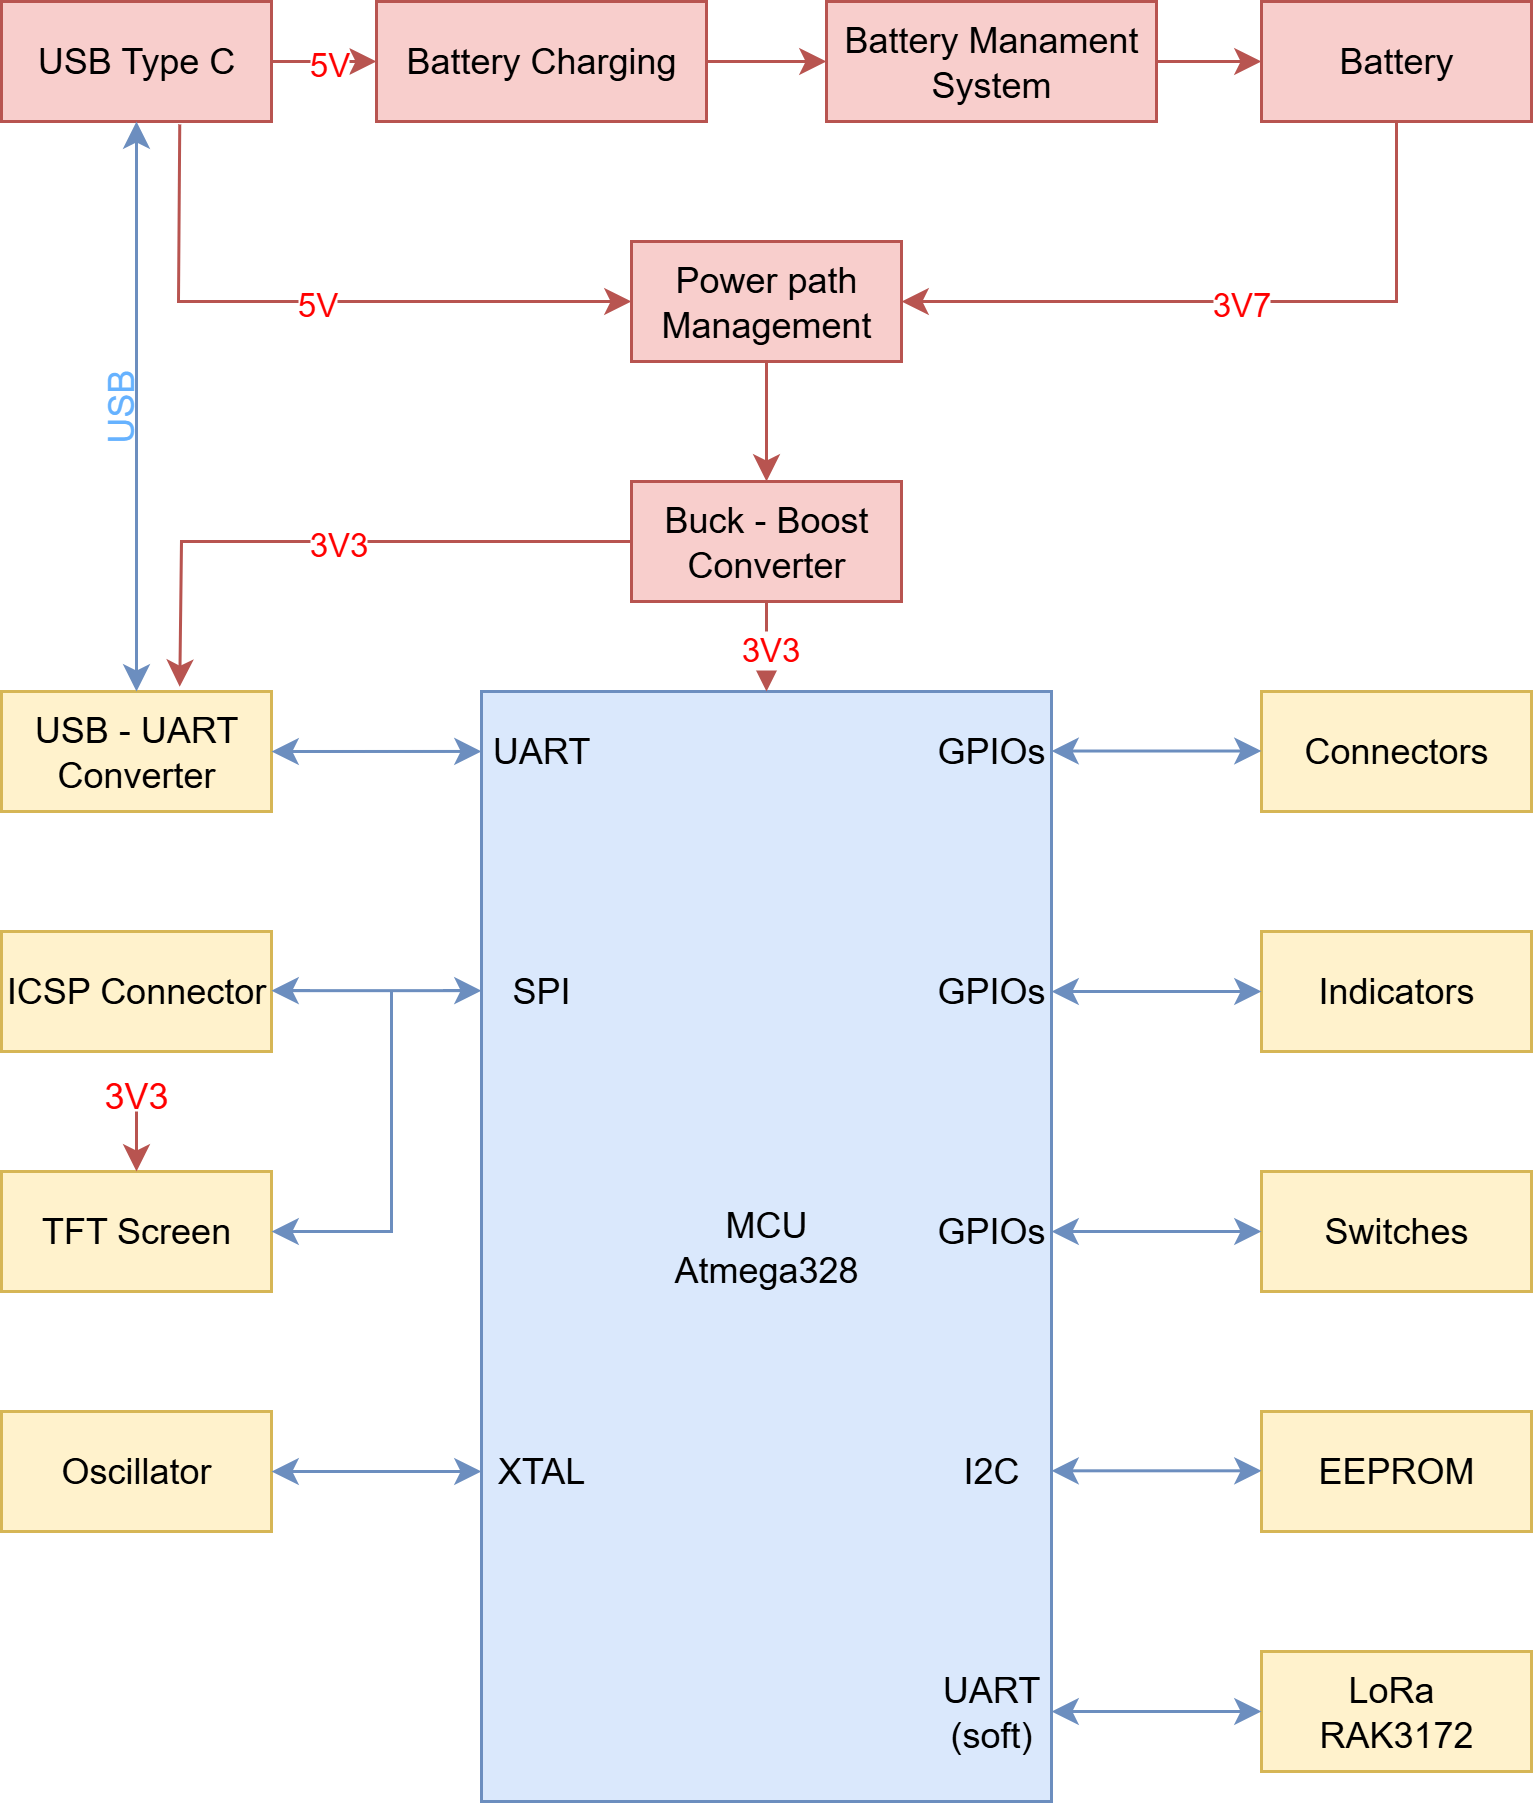

The diagram above was exported from draw.io. Its source (the exported page's mxGraphModel, read from the mxfile embedded in the PNG):
<mxGraphModel dx="786" dy="516" grid="1" gridSize="10" guides="1" tooltips="1" connect="1" arrows="1" fold="1" page="1" pageScale="1" pageWidth="827" pageHeight="1169" math="0" shadow="0">
  <root>
    <mxCell id="0" />
    <mxCell id="1" parent="0" />
    <mxCell id="sca8Gyz96urSZ-GjssdK-1" value="MCU&lt;div&gt;Atmega328&lt;/div&gt;" style="rounded=0;whiteSpace=wrap;html=1;fillColor=#dae8fc;strokeColor=#6c8ebf;" parent="1" vertex="1">
      <mxGeometry x="330" y="480" width="190" height="370" as="geometry" />
    </mxCell>
    <mxCell id="sca8Gyz96urSZ-GjssdK-17" value="USB Type C" style="rounded=0;whiteSpace=wrap;html=1;fillColor=#f8cecc;strokeColor=#b85450;" parent="1" vertex="1">
      <mxGeometry x="170" y="250" width="90" height="40" as="geometry" />
    </mxCell>
    <mxCell id="sca8Gyz96urSZ-GjssdK-18" value="Battery Charging" style="rounded=0;whiteSpace=wrap;html=1;fillColor=#f8cecc;strokeColor=#b85450;" parent="1" vertex="1">
      <mxGeometry x="295" y="250" width="110" height="40" as="geometry" />
    </mxCell>
    <mxCell id="sca8Gyz96urSZ-GjssdK-19" value="Battery Manament System" style="rounded=0;whiteSpace=wrap;html=1;fillColor=#f8cecc;strokeColor=#b85450;" parent="1" vertex="1">
      <mxGeometry x="445" y="250" width="110" height="40" as="geometry" />
    </mxCell>
    <mxCell id="sca8Gyz96urSZ-GjssdK-20" value="USB - UART Converter" style="rounded=0;whiteSpace=wrap;html=1;fillColor=#fff2cc;strokeColor=#d6b656;" parent="1" vertex="1">
      <mxGeometry x="170" y="480" width="90" height="40" as="geometry" />
    </mxCell>
    <mxCell id="sca8Gyz96urSZ-GjssdK-21" value="ICSP Connector" style="rounded=0;whiteSpace=wrap;html=1;fillColor=#fff2cc;strokeColor=#d6b656;" parent="1" vertex="1">
      <mxGeometry x="170" y="560" width="90" height="40" as="geometry" />
    </mxCell>
    <mxCell id="sca8Gyz96urSZ-GjssdK-25" value="Battery" style="rounded=0;whiteSpace=wrap;html=1;fillColor=#f8cecc;strokeColor=#b85450;" parent="1" vertex="1">
      <mxGeometry x="590" y="250" width="90" height="40" as="geometry" />
    </mxCell>
    <mxCell id="sca8Gyz96urSZ-GjssdK-29" value="Indicators" style="rounded=0;whiteSpace=wrap;html=1;fillColor=#fff2cc;strokeColor=#d6b656;" parent="1" vertex="1">
      <mxGeometry x="590" y="560" width="90" height="40" as="geometry" />
    </mxCell>
    <mxCell id="sca8Gyz96urSZ-GjssdK-30" value="Connectors" style="rounded=0;whiteSpace=wrap;html=1;fillColor=#fff2cc;strokeColor=#d6b656;" parent="1" vertex="1">
      <mxGeometry x="590" y="480" width="90" height="40" as="geometry" />
    </mxCell>
    <mxCell id="sca8Gyz96urSZ-GjssdK-31" value="Power path Management" style="rounded=0;whiteSpace=wrap;html=1;fillColor=#f8cecc;strokeColor=#b85450;" parent="1" vertex="1">
      <mxGeometry x="380" y="330" width="90" height="40" as="geometry" />
    </mxCell>
    <mxCell id="sca8Gyz96urSZ-GjssdK-32" value="Buck - Boost Converter" style="rounded=0;whiteSpace=wrap;html=1;fillColor=#f8cecc;strokeColor=#b85450;" parent="1" vertex="1">
      <mxGeometry x="380" y="410" width="90" height="40" as="geometry" />
    </mxCell>
    <mxCell id="sca8Gyz96urSZ-GjssdK-33" value="TFT Screen" style="rounded=0;whiteSpace=wrap;html=1;fillColor=#fff2cc;strokeColor=#d6b656;" parent="1" vertex="1">
      <mxGeometry x="170" y="640" width="90" height="40" as="geometry" />
    </mxCell>
    <mxCell id="sca8Gyz96urSZ-GjssdK-39" value="Oscillator" style="rounded=0;whiteSpace=wrap;html=1;fillColor=#fff2cc;strokeColor=#d6b656;" parent="1" vertex="1">
      <mxGeometry x="170" y="720" width="90" height="40" as="geometry" />
    </mxCell>
    <mxCell id="sca8Gyz96urSZ-GjssdK-40" value="Switches" style="rounded=0;whiteSpace=wrap;html=1;fillColor=#fff2cc;strokeColor=#d6b656;" parent="1" vertex="1">
      <mxGeometry x="590" y="640" width="90" height="40" as="geometry" />
    </mxCell>
    <mxCell id="sca8Gyz96urSZ-GjssdK-41" value="EEPROM" style="rounded=0;whiteSpace=wrap;html=1;fillColor=#fff2cc;strokeColor=#d6b656;" parent="1" vertex="1">
      <mxGeometry x="590" y="720" width="90" height="40" as="geometry" />
    </mxCell>
    <mxCell id="sca8Gyz96urSZ-GjssdK-42" value="LoRa&amp;nbsp;&lt;div&gt;RAK3172&lt;/div&gt;" style="rounded=0;whiteSpace=wrap;html=1;fillColor=#fff2cc;strokeColor=#d6b656;" parent="1" vertex="1">
      <mxGeometry x="590" y="800" width="90" height="40" as="geometry" />
    </mxCell>
    <mxCell id="sca8Gyz96urSZ-GjssdK-48" value="" style="endArrow=classic;startArrow=classic;html=1;rounded=0;entryX=0;entryY=0.054;entryDx=0;entryDy=0;entryPerimeter=0;exitX=1;exitY=0.5;exitDx=0;exitDy=0;fillColor=#dae8fc;strokeColor=#6c8ebf;" parent="1" source="sca8Gyz96urSZ-GjssdK-20" target="sca8Gyz96urSZ-GjssdK-1" edge="1">
      <mxGeometry width="50" height="50" relative="1" as="geometry">
        <mxPoint x="270" y="500" as="sourcePoint" />
        <mxPoint x="320" y="450" as="targetPoint" />
      </mxGeometry>
    </mxCell>
    <mxCell id="sca8Gyz96urSZ-GjssdK-49" value="UART" style="text;html=1;align=center;verticalAlign=middle;whiteSpace=wrap;rounded=0;" parent="1" vertex="1">
      <mxGeometry x="320" y="485" width="60" height="30" as="geometry" />
    </mxCell>
    <mxCell id="sca8Gyz96urSZ-GjssdK-50" value="SPI" style="text;html=1;align=center;verticalAlign=middle;whiteSpace=wrap;rounded=0;" parent="1" vertex="1">
      <mxGeometry x="320" y="565" width="60" height="30" as="geometry" />
    </mxCell>
    <mxCell id="sca8Gyz96urSZ-GjssdK-52" value="XTAL" style="text;html=1;align=center;verticalAlign=middle;whiteSpace=wrap;rounded=0;" parent="1" vertex="1">
      <mxGeometry x="320" y="725" width="60" height="30" as="geometry" />
    </mxCell>
    <mxCell id="sca8Gyz96urSZ-GjssdK-53" value="GPIOs" style="text;html=1;align=center;verticalAlign=middle;whiteSpace=wrap;rounded=0;" parent="1" vertex="1">
      <mxGeometry x="470" y="485" width="60" height="30" as="geometry" />
    </mxCell>
    <mxCell id="sca8Gyz96urSZ-GjssdK-54" value="GPIOs" style="text;html=1;align=center;verticalAlign=middle;whiteSpace=wrap;rounded=0;" parent="1" vertex="1">
      <mxGeometry x="470" y="565" width="60" height="30" as="geometry" />
    </mxCell>
    <mxCell id="sca8Gyz96urSZ-GjssdK-55" value="GPIOs" style="text;html=1;align=center;verticalAlign=middle;whiteSpace=wrap;rounded=0;" parent="1" vertex="1">
      <mxGeometry x="470" y="645" width="60" height="30" as="geometry" />
    </mxCell>
    <mxCell id="sca8Gyz96urSZ-GjssdK-56" value="I2C" style="text;html=1;align=center;verticalAlign=middle;whiteSpace=wrap;rounded=0;" parent="1" vertex="1">
      <mxGeometry x="470" y="725" width="60" height="30" as="geometry" />
    </mxCell>
    <mxCell id="sca8Gyz96urSZ-GjssdK-57" value="UART (soft)" style="text;html=1;align=center;verticalAlign=middle;whiteSpace=wrap;rounded=0;" parent="1" vertex="1">
      <mxGeometry x="470" y="805" width="60" height="30" as="geometry" />
    </mxCell>
    <mxCell id="sca8Gyz96urSZ-GjssdK-58" value="" style="endArrow=classic;startArrow=classic;html=1;rounded=0;entryX=0;entryY=0.054;entryDx=0;entryDy=0;entryPerimeter=0;exitX=1;exitY=0.5;exitDx=0;exitDy=0;fillColor=#dae8fc;strokeColor=#6c8ebf;" parent="1" edge="1">
      <mxGeometry width="50" height="50" relative="1" as="geometry">
        <mxPoint x="260" y="579.72" as="sourcePoint" />
        <mxPoint x="330" y="579.72" as="targetPoint" />
        <Array as="points">
          <mxPoint x="280" y="579.72" />
        </Array>
      </mxGeometry>
    </mxCell>
    <mxCell id="sca8Gyz96urSZ-GjssdK-60" value="" style="endArrow=classic;startArrow=classic;html=1;rounded=0;entryX=0;entryY=0.054;entryDx=0;entryDy=0;entryPerimeter=0;exitX=1;exitY=0.5;exitDx=0;exitDy=0;fillColor=#dae8fc;strokeColor=#6c8ebf;" parent="1" edge="1">
      <mxGeometry width="50" height="50" relative="1" as="geometry">
        <mxPoint x="260" y="740" as="sourcePoint" />
        <mxPoint x="330" y="740" as="targetPoint" />
      </mxGeometry>
    </mxCell>
    <mxCell id="sca8Gyz96urSZ-GjssdK-61" value="" style="endArrow=classic;startArrow=classic;html=1;rounded=0;entryX=0;entryY=0.054;entryDx=0;entryDy=0;entryPerimeter=0;exitX=1;exitY=0.5;exitDx=0;exitDy=0;fillColor=#dae8fc;strokeColor=#6c8ebf;" parent="1" edge="1">
      <mxGeometry width="50" height="50" relative="1" as="geometry">
        <mxPoint x="520" y="499.84" as="sourcePoint" />
        <mxPoint x="590" y="499.84" as="targetPoint" />
      </mxGeometry>
    </mxCell>
    <mxCell id="sca8Gyz96urSZ-GjssdK-62" value="" style="endArrow=classic;startArrow=classic;html=1;rounded=0;entryX=0;entryY=0.054;entryDx=0;entryDy=0;entryPerimeter=0;exitX=1;exitY=0.5;exitDx=0;exitDy=0;fillColor=#dae8fc;strokeColor=#6c8ebf;" parent="1" edge="1">
      <mxGeometry width="50" height="50" relative="1" as="geometry">
        <mxPoint x="520" y="580" as="sourcePoint" />
        <mxPoint x="590" y="580" as="targetPoint" />
      </mxGeometry>
    </mxCell>
    <mxCell id="sca8Gyz96urSZ-GjssdK-63" value="" style="endArrow=classic;startArrow=classic;html=1;rounded=0;entryX=0;entryY=0.054;entryDx=0;entryDy=0;entryPerimeter=0;exitX=1;exitY=0.5;exitDx=0;exitDy=0;fillColor=#dae8fc;strokeColor=#6c8ebf;" parent="1" edge="1">
      <mxGeometry width="50" height="50" relative="1" as="geometry">
        <mxPoint x="520" y="660" as="sourcePoint" />
        <mxPoint x="590" y="660" as="targetPoint" />
      </mxGeometry>
    </mxCell>
    <mxCell id="sca8Gyz96urSZ-GjssdK-64" value="" style="endArrow=classic;startArrow=classic;html=1;rounded=0;entryX=0;entryY=0.054;entryDx=0;entryDy=0;entryPerimeter=0;exitX=1;exitY=0.5;exitDx=0;exitDy=0;fillColor=#dae8fc;strokeColor=#6c8ebf;" parent="1" edge="1">
      <mxGeometry width="50" height="50" relative="1" as="geometry">
        <mxPoint x="520" y="739.77" as="sourcePoint" />
        <mxPoint x="590" y="739.77" as="targetPoint" />
      </mxGeometry>
    </mxCell>
    <mxCell id="sca8Gyz96urSZ-GjssdK-65" value="" style="endArrow=classic;startArrow=classic;html=1;rounded=0;entryX=0;entryY=0.054;entryDx=0;entryDy=0;entryPerimeter=0;exitX=1;exitY=0.5;exitDx=0;exitDy=0;fillColor=#dae8fc;strokeColor=#6c8ebf;" parent="1" edge="1">
      <mxGeometry width="50" height="50" relative="1" as="geometry">
        <mxPoint x="520" y="820" as="sourcePoint" />
        <mxPoint x="590" y="820" as="targetPoint" />
      </mxGeometry>
    </mxCell>
    <mxCell id="sca8Gyz96urSZ-GjssdK-85" value="" style="endArrow=classic;html=1;rounded=0;entryX=1;entryY=0.5;entryDx=0;entryDy=0;fillColor=#dae8fc;strokeColor=#6c8ebf;" parent="1" target="sca8Gyz96urSZ-GjssdK-33" edge="1">
      <mxGeometry width="50" height="50" relative="1" as="geometry">
        <mxPoint x="300" y="580" as="sourcePoint" />
        <mxPoint x="320" y="600" as="targetPoint" />
        <Array as="points">
          <mxPoint x="300" y="620" />
          <mxPoint x="300" y="660" />
        </Array>
      </mxGeometry>
    </mxCell>
    <mxCell id="sca8Gyz96urSZ-GjssdK-86" value="" style="endArrow=classic;html=1;rounded=0;exitX=1;exitY=0.5;exitDx=0;exitDy=0;entryX=0;entryY=0.5;entryDx=0;entryDy=0;fillColor=#f8cecc;strokeColor=#b85450;" parent="1" source="sca8Gyz96urSZ-GjssdK-17" target="sca8Gyz96urSZ-GjssdK-18" edge="1">
      <mxGeometry relative="1" as="geometry">
        <mxPoint x="390" y="390" as="sourcePoint" />
        <mxPoint x="490" y="390" as="targetPoint" />
      </mxGeometry>
    </mxCell>
    <mxCell id="sca8Gyz96urSZ-GjssdK-87" value="5V" style="edgeLabel;resizable=0;html=1;;align=center;verticalAlign=middle;fontColor=#FF0000;" parent="sca8Gyz96urSZ-GjssdK-86" connectable="0" vertex="1">
      <mxGeometry relative="1" as="geometry" />
    </mxCell>
    <mxCell id="sca8Gyz96urSZ-GjssdK-88" value="" style="endArrow=classic;html=1;rounded=0;exitX=1;exitY=0.5;exitDx=0;exitDy=0;entryX=0;entryY=0.5;entryDx=0;entryDy=0;fillColor=#f8cecc;strokeColor=#b85450;" parent="1" source="sca8Gyz96urSZ-GjssdK-18" target="sca8Gyz96urSZ-GjssdK-19" edge="1">
      <mxGeometry width="50" height="50" relative="1" as="geometry">
        <mxPoint x="450" y="360" as="sourcePoint" />
        <mxPoint x="500" y="310" as="targetPoint" />
      </mxGeometry>
    </mxCell>
    <mxCell id="sca8Gyz96urSZ-GjssdK-89" value="" style="endArrow=classic;html=1;rounded=0;entryX=0;entryY=0.5;entryDx=0;entryDy=0;fillColor=#f8cecc;strokeColor=#b85450;exitX=1;exitY=0.5;exitDx=0;exitDy=0;" parent="1" source="sca8Gyz96urSZ-GjssdK-19" target="sca8Gyz96urSZ-GjssdK-25" edge="1">
      <mxGeometry width="50" height="50" relative="1" as="geometry">
        <mxPoint x="560" y="260" as="sourcePoint" />
        <mxPoint x="600" y="260" as="targetPoint" />
      </mxGeometry>
    </mxCell>
    <mxCell id="sca8Gyz96urSZ-GjssdK-93" value="" style="endArrow=classic;html=1;rounded=0;exitX=0.5;exitY=1;exitDx=0;exitDy=0;entryX=1;entryY=0.5;entryDx=0;entryDy=0;fillColor=#f8cecc;strokeColor=#b85450;" parent="1" source="sca8Gyz96urSZ-GjssdK-25" target="sca8Gyz96urSZ-GjssdK-31" edge="1">
      <mxGeometry relative="1" as="geometry">
        <mxPoint x="570" y="330" as="sourcePoint" />
        <mxPoint x="605" y="330" as="targetPoint" />
        <Array as="points">
          <mxPoint x="635" y="350" />
        </Array>
      </mxGeometry>
    </mxCell>
    <mxCell id="sca8Gyz96urSZ-GjssdK-94" value="3V7" style="edgeLabel;resizable=0;html=1;;align=center;verticalAlign=middle;fontColor=#FF0000;" parent="sca8Gyz96urSZ-GjssdK-93" connectable="0" vertex="1">
      <mxGeometry relative="1" as="geometry" />
    </mxCell>
    <mxCell id="sca8Gyz96urSZ-GjssdK-96" value="" style="endArrow=classic;html=1;rounded=0;exitX=0.66;exitY=1.024;exitDx=0;exitDy=0;entryX=0;entryY=0.5;entryDx=0;entryDy=0;fillColor=#f8cecc;strokeColor=#b85450;exitPerimeter=0;" parent="1" source="sca8Gyz96urSZ-GjssdK-17" target="sca8Gyz96urSZ-GjssdK-31" edge="1">
      <mxGeometry relative="1" as="geometry">
        <mxPoint x="290" y="310" as="sourcePoint" />
        <mxPoint x="325" y="310" as="targetPoint" />
        <Array as="points">
          <mxPoint x="229" y="350" />
        </Array>
      </mxGeometry>
    </mxCell>
    <mxCell id="sca8Gyz96urSZ-GjssdK-97" value="5V" style="edgeLabel;resizable=0;html=1;;align=center;verticalAlign=middle;fontColor=#FF0000;" parent="sca8Gyz96urSZ-GjssdK-96" connectable="0" vertex="1">
      <mxGeometry relative="1" as="geometry" />
    </mxCell>
    <mxCell id="sca8Gyz96urSZ-GjssdK-98" value="" style="endArrow=classic;html=1;rounded=0;exitX=0;exitY=0.5;exitDx=0;exitDy=0;entryX=0.66;entryY=-0.04;entryDx=0;entryDy=0;fillColor=#f8cecc;strokeColor=#b85450;entryPerimeter=0;" parent="1" source="sca8Gyz96urSZ-GjssdK-32" target="sca8Gyz96urSZ-GjssdK-20" edge="1">
      <mxGeometry relative="1" as="geometry">
        <mxPoint x="330" y="410" as="sourcePoint" />
        <mxPoint x="365" y="410" as="targetPoint" />
        <Array as="points">
          <mxPoint x="230" y="430" />
        </Array>
      </mxGeometry>
    </mxCell>
    <mxCell id="sca8Gyz96urSZ-GjssdK-99" value="3V3" style="edgeLabel;resizable=0;html=1;;align=center;verticalAlign=middle;fontColor=#FF0000;" parent="sca8Gyz96urSZ-GjssdK-98" connectable="0" vertex="1">
      <mxGeometry relative="1" as="geometry" />
    </mxCell>
    <mxCell id="sca8Gyz96urSZ-GjssdK-102" value="" style="endArrow=classic;html=1;rounded=0;exitX=0.5;exitY=1;exitDx=0;exitDy=0;entryX=0.5;entryY=0;entryDx=0;entryDy=0;fillColor=#f8cecc;strokeColor=#b85450;" parent="1" source="sca8Gyz96urSZ-GjssdK-32" target="sca8Gyz96urSZ-GjssdK-1" edge="1">
      <mxGeometry relative="1" as="geometry">
        <mxPoint x="350" y="460" as="sourcePoint" />
        <mxPoint x="385" y="460" as="targetPoint" />
      </mxGeometry>
    </mxCell>
    <mxCell id="sca8Gyz96urSZ-GjssdK-103" value="3V3" style="edgeLabel;resizable=0;html=1;;align=center;verticalAlign=middle;fontColor=#FF0000;" parent="sca8Gyz96urSZ-GjssdK-102" connectable="0" vertex="1">
      <mxGeometry relative="1" as="geometry" />
    </mxCell>
    <mxCell id="sca8Gyz96urSZ-GjssdK-104" value="" style="endArrow=classic;html=1;rounded=0;exitX=0.5;exitY=1;exitDx=0;exitDy=0;entryX=0.5;entryY=0;entryDx=0;entryDy=0;fillColor=#f8cecc;strokeColor=#b85450;" parent="1" source="sca8Gyz96urSZ-GjssdK-31" target="sca8Gyz96urSZ-GjssdK-32" edge="1">
      <mxGeometry width="50" height="50" relative="1" as="geometry">
        <mxPoint x="490" y="380" as="sourcePoint" />
        <mxPoint x="530" y="380" as="targetPoint" />
      </mxGeometry>
    </mxCell>
    <mxCell id="sca8Gyz96urSZ-GjssdK-111" value="" style="endArrow=classic;startArrow=classic;html=1;rounded=0;entryX=0.5;entryY=1;entryDx=0;entryDy=0;exitX=0.5;exitY=0;exitDx=0;exitDy=0;fillColor=#dae8fc;strokeColor=#6c8ebf;" parent="1" source="sca8Gyz96urSZ-GjssdK-20" target="sca8Gyz96urSZ-GjssdK-17" edge="1">
      <mxGeometry width="50" height="50" relative="1" as="geometry">
        <mxPoint x="140" y="340" as="sourcePoint" />
        <mxPoint x="210" y="340" as="targetPoint" />
      </mxGeometry>
    </mxCell>
    <mxCell id="sca8Gyz96urSZ-GjssdK-113" value="&lt;font style=&quot;color: rgb(102, 178, 255);&quot;&gt;USB&lt;/font&gt;" style="text;html=1;align=center;verticalAlign=middle;whiteSpace=wrap;rounded=0;rotation=-90;" parent="1" vertex="1">
      <mxGeometry x="180" y="370" width="60" height="30" as="geometry" />
    </mxCell>
    <mxCell id="sca8Gyz96urSZ-GjssdK-115" value="" style="endArrow=classic;html=1;rounded=0;entryX=0.5;entryY=0;entryDx=0;entryDy=0;fillColor=#f8cecc;strokeColor=#b85450;" parent="1" target="sca8Gyz96urSZ-GjssdK-33" edge="1">
      <mxGeometry width="50" height="50" relative="1" as="geometry">
        <mxPoint x="215" y="620" as="sourcePoint" />
        <mxPoint x="360" y="520" as="targetPoint" />
      </mxGeometry>
    </mxCell>
    <mxCell id="sca8Gyz96urSZ-GjssdK-116" value="&lt;font style=&quot;color: rgb(255, 0, 0);&quot;&gt;3V3&lt;/font&gt;" style="text;html=1;align=center;verticalAlign=middle;whiteSpace=wrap;rounded=0;" parent="1" vertex="1">
      <mxGeometry x="185" y="600" width="60" height="30" as="geometry" />
    </mxCell>
  </root>
</mxGraphModel>